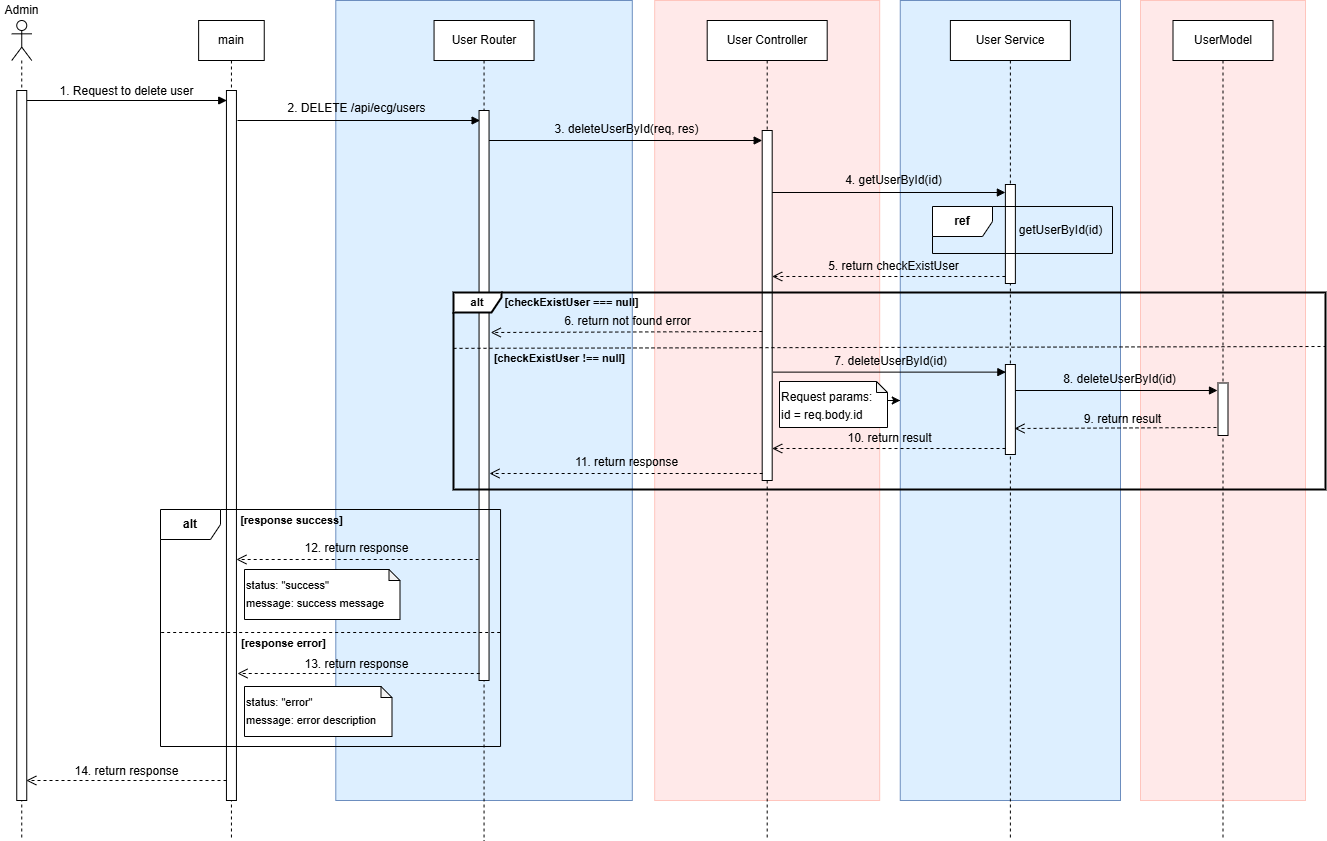

The diagram above was exported from draw.io. Its source (the exported page's mxGraphModel, read from the mxfile embedded in the PNG):
<mxGraphModel dx="1426" dy="-419" grid="0" gridSize="10" guides="1" tooltips="1" connect="1" arrows="1" fold="1" page="0" pageScale="1" pageWidth="850" pageHeight="1100" math="0" shadow="0">
  <root>
    <mxCell id="0" />
    <mxCell id="1" parent="0" />
    <mxCell id="2" value="" style="rounded=0;whiteSpace=wrap;html=1;fillColor=#FFE9E9;strokeColor=#FFC5BD;" vertex="1" parent="1">
      <mxGeometry x="1230" y="1240" width="165" height="800" as="geometry" />
    </mxCell>
    <mxCell id="3" value="" style="rounded=0;whiteSpace=wrap;html=1;fillColor=#DDEFFF;strokeColor=#6c8ebf;" vertex="1" parent="1">
      <mxGeometry x="989.76" y="1240" width="220.24" height="800" as="geometry" />
    </mxCell>
    <mxCell id="4" value="" style="edgeStyle=orthogonalEdgeStyle;rounded=0;orthogonalLoop=1;jettySize=auto;html=1;" edge="1" source="5" target="3" parent="1">
      <mxGeometry relative="1" as="geometry" />
    </mxCell>
    <mxCell id="5" value="" style="rounded=0;whiteSpace=wrap;html=1;fillColor=#FFE9E9;strokeColor=#FFC5BD;" vertex="1" parent="1">
      <mxGeometry x="744.19" y="1240" width="225" height="800" as="geometry" />
    </mxCell>
    <mxCell id="6" value="" style="rounded=0;whiteSpace=wrap;html=1;fillColor=#DDEFFF;strokeColor=#6c8ebf;" vertex="1" parent="1">
      <mxGeometry x="425.3" y="1240" width="296.5" height="800" as="geometry" />
    </mxCell>
    <mxCell id="7" value="&lt;font style=&quot;font-size: 12px;&quot;&gt;1. Request to delete user&lt;/font&gt;" style="html=1;verticalAlign=bottom;endArrow=block;curved=0;rounded=0;" edge="1" source="11" parent="1">
      <mxGeometry x="-0.0033" width="80" relative="1" as="geometry">
        <mxPoint x="131.25" y="1340" as="sourcePoint" />
        <mxPoint x="316.25" y="1340" as="targetPoint" />
        <mxPoint as="offset" />
      </mxGeometry>
    </mxCell>
    <mxCell id="8" value="" style="html=1;verticalAlign=bottom;endArrow=block;curved=0;rounded=0;" edge="1" parent="1">
      <mxGeometry x="0.0022" width="80" relative="1" as="geometry">
        <mxPoint x="327.00000000000006" y="1360" as="sourcePoint" />
        <mxPoint x="569.6099999999999" y="1360" as="targetPoint" />
        <mxPoint as="offset" />
      </mxGeometry>
    </mxCell>
    <mxCell id="9" value="" style="html=1;verticalAlign=bottom;endArrow=block;curved=0;rounded=0;" edge="1" target="22" parent="1">
      <mxGeometry x="-0.0159" width="80" relative="1" as="geometry">
        <mxPoint x="577.8800000000001" y="1380" as="sourcePoint" />
        <mxPoint x="871.6300000000001" y="1380" as="targetPoint" />
        <mxPoint as="offset" />
      </mxGeometry>
    </mxCell>
    <mxCell id="10" value="&lt;div&gt;&lt;br&gt;&lt;/div&gt;" style="shape=umlLifeline;perimeter=lifelinePerimeter;whiteSpace=wrap;html=1;container=1;dropTarget=0;collapsible=0;recursiveResize=0;outlineConnect=0;portConstraint=eastwest;newEdgeStyle={&quot;curved&quot;:0,&quot;rounded&quot;:0};participant=umlActor;" vertex="1" parent="1">
      <mxGeometry x="101.25" y="1260" width="20" height="820" as="geometry" />
    </mxCell>
    <mxCell id="11" value="" style="html=1;points=[[0,0,0,0,5],[0,1,0,0,-5],[1,0,0,0,5],[1,1,0,0,-5]];perimeter=orthogonalPerimeter;outlineConnect=0;targetShapes=umlLifeline;portConstraint=eastwest;newEdgeStyle={&quot;curved&quot;:0,&quot;rounded&quot;:0};" vertex="1" parent="10">
      <mxGeometry x="5" y="70" width="10" height="710" as="geometry" />
    </mxCell>
    <mxCell id="12" value="Admin" style="text;html=1;strokeColor=none;fillColor=none;align=center;verticalAlign=middle;whiteSpace=wrap;rounded=0;" vertex="1" parent="1">
      <mxGeometry x="90" y="1240" width="42.5" height="20" as="geometry" />
    </mxCell>
    <mxCell id="13" value="main" style="shape=umlLifeline;perimeter=lifelinePerimeter;whiteSpace=wrap;html=1;container=1;dropTarget=0;collapsible=0;recursiveResize=0;outlineConnect=0;portConstraint=eastwest;newEdgeStyle={&quot;curved&quot;:0,&quot;rounded&quot;:0};" vertex="1" parent="1">
      <mxGeometry x="288.13" y="1260" width="65.62" height="820" as="geometry" />
    </mxCell>
    <mxCell id="14" value="" style="html=1;points=[[0,0,0,0,5],[0,1,0,0,-5],[1,0,0,0,5],[1,1,0,0,-5]];perimeter=orthogonalPerimeter;outlineConnect=0;targetShapes=umlLifeline;portConstraint=eastwest;newEdgeStyle={&quot;curved&quot;:0,&quot;rounded&quot;:0};" vertex="1" parent="13">
      <mxGeometry x="27.81" y="70" width="10" height="710" as="geometry" />
    </mxCell>
    <mxCell id="15" value="User Router" style="shape=umlLifeline;perimeter=lifelinePerimeter;whiteSpace=wrap;html=1;container=1;dropTarget=0;collapsible=0;recursiveResize=0;outlineConnect=0;portConstraint=eastwest;newEdgeStyle={&quot;curved&quot;:0,&quot;rounded&quot;:0};" vertex="1" parent="1">
      <mxGeometry x="523.55" y="1260" width="100" height="820" as="geometry" />
    </mxCell>
    <mxCell id="16" value="" style="html=1;points=[[0,0,0,0,5],[0,1,0,0,-5],[1,0,0,0,5],[1,1,0,0,-5]];perimeter=orthogonalPerimeter;outlineConnect=0;targetShapes=umlLifeline;portConstraint=eastwest;newEdgeStyle={&quot;curved&quot;:0,&quot;rounded&quot;:0};" vertex="1" parent="15">
      <mxGeometry x="45" y="90" width="10" height="570" as="geometry" />
    </mxCell>
    <mxCell id="17" value="User Service" style="shape=umlLifeline;perimeter=lifelinePerimeter;whiteSpace=wrap;html=1;container=1;dropTarget=0;collapsible=0;recursiveResize=0;outlineConnect=0;portConstraint=eastwest;newEdgeStyle={&quot;curved&quot;:0,&quot;rounded&quot;:0};" vertex="1" parent="1">
      <mxGeometry x="1039.88" y="1260" width="120" height="820" as="geometry" />
    </mxCell>
    <mxCell id="18" value="" style="html=1;points=[[0,0,0,0,5],[0,1,0,0,-5],[1,0,0,0,5],[1,1,0,0,-5]];perimeter=orthogonalPerimeter;outlineConnect=0;targetShapes=umlLifeline;portConstraint=eastwest;newEdgeStyle={&quot;curved&quot;:0,&quot;rounded&quot;:0};" vertex="1" parent="17">
      <mxGeometry x="55" y="344" width="10" height="90" as="geometry" />
    </mxCell>
    <mxCell id="19" value="UserModel" style="shape=umlLifeline;perimeter=lifelinePerimeter;whiteSpace=wrap;html=1;container=1;dropTarget=0;collapsible=0;recursiveResize=0;outlineConnect=0;portConstraint=eastwest;newEdgeStyle={&quot;curved&quot;:0,&quot;rounded&quot;:0};" vertex="1" parent="1">
      <mxGeometry x="1262.5" y="1260" width="100" height="820" as="geometry" />
    </mxCell>
    <mxCell id="20" value="" style="html=1;points=[[0,0,0,0,5],[0,1,0,0,-5],[1,0,0,0,5],[1,1,0,0,-5]];perimeter=orthogonalPerimeter;outlineConnect=0;targetShapes=umlLifeline;portConstraint=eastwest;newEdgeStyle={&quot;curved&quot;:0,&quot;rounded&quot;:0};" vertex="1" parent="19">
      <mxGeometry x="45" y="362.5" width="10" height="52.5" as="geometry" />
    </mxCell>
    <mxCell id="21" value="User Controller" style="shape=umlLifeline;perimeter=lifelinePerimeter;whiteSpace=wrap;html=1;container=1;dropTarget=0;collapsible=0;recursiveResize=0;outlineConnect=0;portConstraint=eastwest;newEdgeStyle={&quot;curved&quot;:0,&quot;rounded&quot;:0};" vertex="1" parent="1">
      <mxGeometry x="796.69" y="1260" width="120" height="820" as="geometry" />
    </mxCell>
    <mxCell id="22" value="" style="html=1;points=[[0,0,0,0,5],[0,1,0,0,-5],[1,0,0,0,5],[1,1,0,0,-5]];perimeter=orthogonalPerimeter;outlineConnect=0;targetShapes=umlLifeline;portConstraint=eastwest;newEdgeStyle={&quot;curved&quot;:0,&quot;rounded&quot;:0};" vertex="1" parent="21">
      <mxGeometry x="55" y="110" width="10" height="350" as="geometry" />
    </mxCell>
    <mxCell id="23" value="&lt;b&gt;&lt;font style=&quot;font-size: 11px;&quot;&gt;[&lt;/font&gt;&lt;span style=&quot;font-size: 11px;&quot;&gt;checkExistUser === null&lt;/span&gt;&lt;font style=&quot;font-size: 11px;&quot;&gt;]&lt;/font&gt;&lt;/b&gt;" style="text;html=1;align=center;verticalAlign=middle;resizable=0;points=[];autosize=1;strokeColor=none;fillColor=none;" vertex="1" parent="1">
      <mxGeometry x="585.0000000000002" y="1529" width="152" height="26" as="geometry" />
    </mxCell>
    <mxCell id="24" value="" style="html=1;verticalAlign=bottom;endArrow=open;dashed=1;endSize=8;curved=0;rounded=0;" edge="1" parent="1">
      <mxGeometry relative="1" as="geometry">
        <mxPoint x="1306" y="1667" as="sourcePoint" />
        <mxPoint x="1104" y="1668" as="targetPoint" />
      </mxGeometry>
    </mxCell>
    <mxCell id="25" value="" style="html=1;verticalAlign=bottom;endArrow=block;curved=0;rounded=0;" edge="1" parent="1">
      <mxGeometry x="0.0674" width="80" relative="1" as="geometry">
        <mxPoint x="862.6200000000001" y="1611.62" as="sourcePoint" />
        <mxPoint x="1095.38" y="1611.62" as="targetPoint" />
        <mxPoint as="offset" />
      </mxGeometry>
    </mxCell>
    <mxCell id="26" value="" style="html=1;verticalAlign=bottom;endArrow=open;dashed=1;endSize=8;curved=0;rounded=0;" edge="1" parent="1">
      <mxGeometry relative="1" as="geometry">
        <mxPoint x="568.1700000000001" y="1799" as="sourcePoint" />
        <mxPoint x="325.94000000000005" y="1799" as="targetPoint" />
      </mxGeometry>
    </mxCell>
    <mxCell id="27" value="" style="html=1;verticalAlign=bottom;endArrow=open;dashed=1;endSize=8;curved=0;rounded=0;" edge="1" parent="1">
      <mxGeometry relative="1" as="geometry">
        <mxPoint x="852.1400000000003" y="1713.0000000000005" as="sourcePoint" />
        <mxPoint x="579" y="1713.0000000000005" as="targetPoint" />
      </mxGeometry>
    </mxCell>
    <mxCell id="28" value="&lt;font style=&quot;font-size: 12px;&quot;&gt;14. return response&lt;/font&gt;" style="html=1;verticalAlign=bottom;endArrow=open;dashed=1;endSize=8;curved=0;rounded=0;" edge="1" parent="1">
      <mxGeometry relative="1" as="geometry">
        <mxPoint x="316.00000000000006" y="2020" as="sourcePoint" />
        <mxPoint x="115.80999999999999" y="2020" as="targetPoint" />
      </mxGeometry>
    </mxCell>
    <mxCell id="29" value="" style="html=1;verticalAlign=bottom;endArrow=open;dashed=1;endSize=8;curved=0;rounded=0;" edge="1" parent="1">
      <mxGeometry relative="1" as="geometry">
        <mxPoint x="569.23" y="1913" as="sourcePoint" />
        <mxPoint x="327.00000000000006" y="1913" as="targetPoint" />
      </mxGeometry>
    </mxCell>
    <mxCell id="30" value="&lt;b&gt;alt&lt;/b&gt;" style="shape=umlFrame;whiteSpace=wrap;html=1;pointerEvents=0;" vertex="1" parent="1">
      <mxGeometry x="250" y="1749" width="340.05" height="237" as="geometry" />
    </mxCell>
    <mxCell id="31" value="&lt;b&gt;&lt;font style=&quot;font-size: 11px;&quot;&gt;[response error]&lt;/font&gt;&lt;/b&gt;" style="text;html=1;align=center;verticalAlign=middle;resizable=0;points=[];autosize=1;strokeColor=none;fillColor=none;" vertex="1" parent="1">
      <mxGeometry x="318.00000000000017" y="1868" width="110" height="30" as="geometry" />
    </mxCell>
    <mxCell id="32" value="&lt;div style=&quot;line-height: 150%;&quot;&gt;&lt;span style=&quot;font-size: 11px;&quot;&gt;status: &quot;success&quot;&lt;/span&gt;&lt;/div&gt;&lt;div style=&quot;line-height: 150%;&quot;&gt;&lt;span style=&quot;font-size: 11px; background-color: initial;&quot;&gt;message: success message&lt;/span&gt;&lt;/div&gt;" style="shape=note;whiteSpace=wrap;html=1;backgroundOutline=1;darkOpacity=0.05;verticalAlign=top;align=left;size=11;" vertex="1" parent="1">
      <mxGeometry x="334.00000000000017" y="1809" width="155.5" height="50" as="geometry" />
    </mxCell>
    <mxCell id="33" value="&lt;div style=&quot;line-height: 150%;&quot;&gt;&lt;span style=&quot;font-size: 11px;&quot;&gt;status: &quot;error&quot;&lt;/span&gt;&lt;br&gt;&lt;/div&gt;&lt;div style=&quot;line-height: 150%;&quot;&gt;&lt;span style=&quot;font-size: 11px;&quot;&gt;message: error description&lt;/span&gt;&lt;/div&gt;" style="shape=note;whiteSpace=wrap;html=1;backgroundOutline=1;darkOpacity=0.05;verticalAlign=top;align=left;size=11;" vertex="1" parent="1">
      <mxGeometry x="334.00000000000017" y="1926" width="147.5" height="50" as="geometry" />
    </mxCell>
    <mxCell id="34" value="&lt;b&gt;&lt;font style=&quot;font-size: 11px;&quot;&gt;[response success]&lt;/font&gt;&lt;/b&gt;" style="text;html=1;align=center;verticalAlign=middle;resizable=0;points=[];autosize=1;strokeColor=none;fillColor=none;" vertex="1" parent="1">
      <mxGeometry x="316.00000000000017" y="1745" width="130" height="30" as="geometry" />
    </mxCell>
    <mxCell id="35" value="" style="endArrow=none;dashed=1;html=1;rounded=0;entryX=1.001;entryY=0.468;entryDx=0;entryDy=0;entryPerimeter=0;exitX=0.003;exitY=0.468;exitDx=0;exitDy=0;exitPerimeter=0;" edge="1" parent="1">
      <mxGeometry width="50" height="50" relative="1" as="geometry">
        <mxPoint x="250.68014999999994" y="1871.9959999999999" as="sourcePoint" />
        <mxPoint x="590.0500499999997" y="1871.9959999999999" as="targetPoint" />
      </mxGeometry>
    </mxCell>
    <mxCell id="36" value="" style="html=1;verticalAlign=bottom;endArrow=block;curved=0;rounded=0;" edge="1" source="18" parent="1">
      <mxGeometry x="0.0674" width="80" relative="1" as="geometry">
        <mxPoint x="1107.5000000000002" y="1630.37" as="sourcePoint" />
        <mxPoint x="1307" y="1630" as="targetPoint" />
        <mxPoint as="offset" />
      </mxGeometry>
    </mxCell>
    <mxCell id="37" value="&lt;div style=&quot;line-height: 150%;&quot;&gt;Request params:&lt;/div&gt;&lt;div style=&quot;line-height: 150%;&quot;&gt;id = req.body.id&lt;/div&gt;" style="shape=note;whiteSpace=wrap;html=1;backgroundOutline=1;darkOpacity=0.05;verticalAlign=top;align=left;size=11;" vertex="1" parent="1">
      <mxGeometry x="869" y="1621" width="108" height="46" as="geometry" />
    </mxCell>
    <mxCell id="38" value="" style="html=1;points=[[0,0,0,0,5],[0,1,0,0,-5],[1,0,0,0,5],[1,1,0,0,-5]];perimeter=orthogonalPerimeter;outlineConnect=0;targetShapes=umlLifeline;portConstraint=eastwest;newEdgeStyle={&quot;curved&quot;:0,&quot;rounded&quot;:0};" vertex="1" parent="1">
      <mxGeometry x="1094.88" y="1424" width="10" height="99" as="geometry" />
    </mxCell>
    <mxCell id="39" value="" style="html=1;verticalAlign=bottom;endArrow=block;curved=0;rounded=0;" edge="1" target="38" parent="1">
      <mxGeometry x="0.0674" width="80" relative="1" as="geometry">
        <mxPoint x="861.69" y="1432" as="sourcePoint" />
        <mxPoint x="1067.5" y="1431.9999999999998" as="targetPoint" />
        <mxPoint as="offset" />
      </mxGeometry>
    </mxCell>
    <mxCell id="40" value="&lt;b&gt;ref&lt;/b&gt;" style="shape=umlFrame;whiteSpace=wrap;html=1;pointerEvents=0;" vertex="1" parent="1">
      <mxGeometry x="1022" y="1446" width="180" height="47" as="geometry" />
    </mxCell>
    <mxCell id="41" value="getUserById(id)" style="text;html=1;align=center;verticalAlign=middle;resizable=0;points=[];autosize=1;strokeColor=none;fillColor=none;" vertex="1" parent="1">
      <mxGeometry x="1095" y="1455" width="110" height="30" as="geometry" />
    </mxCell>
    <mxCell id="42" value="" style="html=1;verticalAlign=bottom;endArrow=open;dashed=1;endSize=8;curved=0;rounded=0;" edge="1" parent="1">
      <mxGeometry relative="1" as="geometry">
        <mxPoint x="1094.88" y="1516" as="sourcePoint" />
        <mxPoint x="861.69" y="1516" as="targetPoint" />
      </mxGeometry>
    </mxCell>
    <mxCell id="43" value="2. DELETE /api/ecg/users" style="text;html=1;align=center;verticalAlign=middle;resizable=0;points=[];autosize=1;strokeColor=none;fillColor=none;" vertex="1" parent="1">
      <mxGeometry x="368" y="1335" width="156" height="26" as="geometry" />
    </mxCell>
    <mxCell id="44" value="&lt;font&gt;3. deleteUserById(req, res)&lt;/font&gt;" style="text;html=1;align=center;verticalAlign=middle;resizable=0;points=[];autosize=1;strokeColor=none;fillColor=none;" vertex="1" parent="1">
      <mxGeometry x="635" y="1356" width="162" height="26" as="geometry" />
    </mxCell>
    <mxCell id="45" value="&lt;font&gt;4. getUserById(id)&lt;/font&gt;" style="text;html=1;align=center;verticalAlign=middle;resizable=0;points=[];autosize=1;strokeColor=none;fillColor=none;" vertex="1" parent="1">
      <mxGeometry x="925" y="1407" width="115" height="26" as="geometry" />
    </mxCell>
    <mxCell id="46" value="&lt;font&gt;5. return checkExistUser&lt;/font&gt;" style="text;html=1;align=center;verticalAlign=middle;resizable=0;points=[];autosize=1;strokeColor=none;fillColor=none;" vertex="1" parent="1">
      <mxGeometry x="908.5" y="1493" width="149" height="26" as="geometry" />
    </mxCell>
    <mxCell id="47" value="&lt;font&gt;7. deleteUserById(id)&lt;/font&gt;" style="text;html=1;align=center;verticalAlign=middle;resizable=0;points=[];autosize=1;strokeColor=none;fillColor=none;" vertex="1" parent="1">
      <mxGeometry x="914" y="1588" width="131" height="26" as="geometry" />
    </mxCell>
    <mxCell id="48" value="&lt;font style=&quot;font-size: 11px;&quot;&gt;&lt;b&gt;alt&lt;/b&gt;&lt;/font&gt;" style="shape=umlFrame;whiteSpace=wrap;html=1;pointerEvents=0;width=48;height=20;strokeWidth=2;" vertex="1" parent="1">
      <mxGeometry x="543" y="1532" width="872" height="197" as="geometry" />
    </mxCell>
    <mxCell id="49" value="" style="endArrow=none;dashed=1;html=1;rounded=0;exitX=-0.001;exitY=0.314;exitDx=0;exitDy=0;exitPerimeter=0;entryX=0.999;entryY=0.305;entryDx=0;entryDy=0;entryPerimeter=0;" edge="1" parent="1">
      <mxGeometry width="50" height="50" relative="1" as="geometry">
        <mxPoint x="542.9979999999999" y="1587.854" as="sourcePoint" />
        <mxPoint x="1414.998" y="1586" as="targetPoint" />
      </mxGeometry>
    </mxCell>
    <mxCell id="50" value="&lt;b style=&quot;text-wrap-mode: nowrap;&quot;&gt;&lt;font style=&quot;font-size: 11px;&quot;&gt;[&lt;/font&gt;&lt;span style=&quot;font-size: 11px;&quot;&gt;checkExistUser !== null&lt;/span&gt;&lt;font style=&quot;font-size: 11px;&quot;&gt;]&lt;/font&gt;&lt;/b&gt;" style="text;html=1;strokeColor=none;fillColor=none;align=center;verticalAlign=middle;whiteSpace=wrap;rounded=0;" vertex="1" parent="1">
      <mxGeometry x="616" y="1588" width="67" height="20" as="geometry" />
    </mxCell>
    <mxCell id="51" value="" style="html=1;verticalAlign=bottom;endArrow=open;dashed=1;endSize=8;curved=0;rounded=0;" edge="1" parent="1">
      <mxGeometry relative="1" as="geometry">
        <mxPoint x="851.79" y="1571" as="sourcePoint" />
        <mxPoint x="580.2199999999999" y="1572" as="targetPoint" />
      </mxGeometry>
    </mxCell>
    <mxCell id="52" value="&lt;font&gt;6. return not found error&lt;/font&gt;" style="text;html=1;align=center;verticalAlign=middle;resizable=0;points=[];autosize=1;strokeColor=none;fillColor=none;" vertex="1" parent="1">
      <mxGeometry x="644.5" y="1548" width="145" height="26" as="geometry" />
    </mxCell>
    <mxCell id="53" value="&lt;font&gt;8. deleteUserById(id)&lt;/font&gt;" style="text;html=1;align=center;verticalAlign=middle;resizable=0;points=[];autosize=1;strokeColor=none;fillColor=none;" vertex="1" parent="1">
      <mxGeometry x="1143" y="1606" width="131" height="26" as="geometry" />
    </mxCell>
    <mxCell id="54" value="9. return result" style="text;html=1;align=center;verticalAlign=middle;resizable=0;points=[];autosize=1;strokeColor=none;fillColor=none;" vertex="1" parent="1">
      <mxGeometry x="1164" y="1646" width="95" height="26" as="geometry" />
    </mxCell>
    <mxCell id="55" value="10. return result" style="text;html=1;align=center;verticalAlign=middle;resizable=0;points=[];autosize=1;strokeColor=none;fillColor=none;" vertex="1" parent="1">
      <mxGeometry x="928" y="1665" width="102" height="26" as="geometry" />
    </mxCell>
    <mxCell id="56" value="" style="html=1;verticalAlign=bottom;endArrow=open;dashed=1;endSize=8;curved=0;rounded=0;" edge="1" parent="1">
      <mxGeometry relative="1" as="geometry">
        <mxPoint x="1095" y="1688" as="sourcePoint" />
        <mxPoint x="861.69" y="1688" as="targetPoint" />
      </mxGeometry>
    </mxCell>
    <mxCell id="57" value="&lt;font&gt;11. return response&lt;/font&gt;" style="text;html=1;align=center;verticalAlign=middle;resizable=0;points=[];autosize=1;strokeColor=none;fillColor=none;" vertex="1" parent="1">
      <mxGeometry x="655.5" y="1689" width="121" height="26" as="geometry" />
    </mxCell>
    <mxCell id="58" value="12. return response" style="text;html=1;align=center;verticalAlign=middle;resizable=0;points=[];autosize=1;strokeColor=none;fillColor=none;" vertex="1" parent="1">
      <mxGeometry x="384.5" y="1775" width="122" height="26" as="geometry" />
    </mxCell>
    <mxCell id="59" value="13. return response" style="text;html=1;align=center;verticalAlign=middle;resizable=0;points=[];autosize=1;strokeColor=none;fillColor=none;" vertex="1" parent="1">
      <mxGeometry x="384.5" y="1891" width="122" height="26" as="geometry" />
    </mxCell>
  </root>
</mxGraphModel>